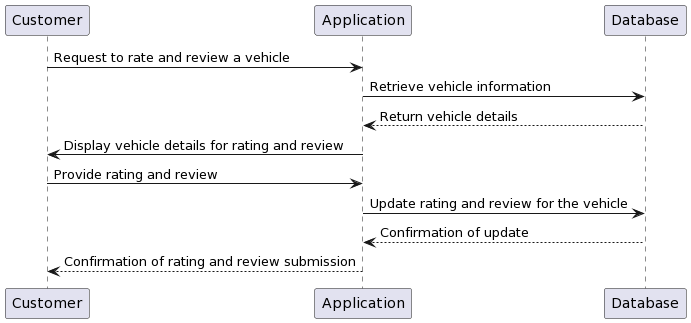

The diagram above was rendered by PlantUML. Its source (embedded in the PNG):
@startuml
participant Customer
participant Application
participant Database

Customer -> Application: Request to rate and review a vehicle
Application -> Database: Retrieve vehicle information
Database --> Application: Return vehicle details
Application -> Customer: Display vehicle details for rating and review
Customer -> Application: Provide rating and review
Application -> Database: Update rating and review for the vehicle
Database --> Application: Confirmation of update
Application --> Customer: Confirmation of rating and review submission
@enduml